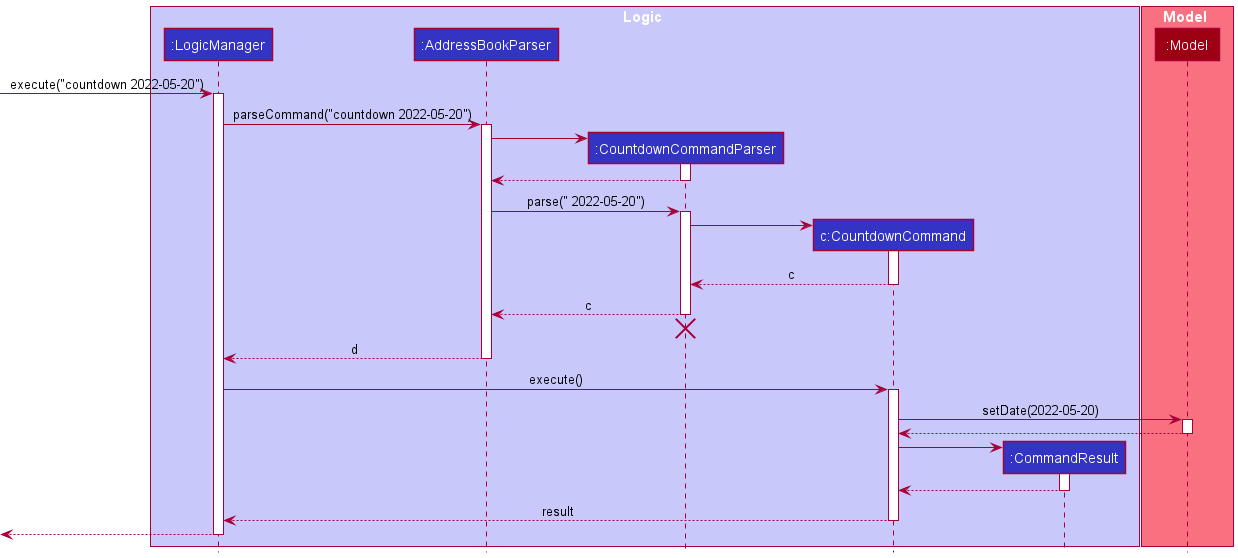

The diagram above was rendered by PlantUML. Its source (embedded in the PNG):
@startuml
!include style.puml

box Logic LOGIC_COLOR_T1
participant ":LogicManager" as LogicManager LOGIC_COLOR
participant ":AddressBookParser" as AddressBookParser LOGIC_COLOR
participant ":CountdownCommandParser" as CountdownCommandParser LOGIC_COLOR
participant "c:CountdownCommand" as CountdownCommand LOGIC_COLOR
participant ":CommandResult" as CommandResult LOGIC_COLOR
end box

box Model MODEL_COLOR_T1
participant ":Model" as Model MODEL_COLOR
end box

[-> LogicManager : execute("countdown 2022-05-20")
activate LogicManager

LogicManager -> AddressBookParser : parseCommand("countdown 2022-05-20")
activate AddressBookParser

create CountdownCommandParser
AddressBookParser -> CountdownCommandParser
activate CountdownCommandParser

CountdownCommandParser --> AddressBookParser
deactivate CountdownCommandParser

AddressBookParser -> CountdownCommandParser : parse(" 2022-05-20")
activate CountdownCommandParser

create CountdownCommand
CountdownCommandParser -> CountdownCommand
activate CountdownCommand

CountdownCommand --> CountdownCommandParser : c
deactivate CountdownCommand

CountdownCommandParser --> AddressBookParser : c
deactivate CountdownCommandParser
'Hidden arrow to position the destroy marker below the end of the activation bar.
CountdownCommandParser -[hidden]-> AddressBookParser
destroy CountdownCommandParser

AddressBookParser --> LogicManager : d
deactivate AddressBookParser

LogicManager -> CountdownCommand : execute()
activate CountdownCommand

CountdownCommand -> Model : setDate(2022-05-20)
activate Model

Model --> CountdownCommand
deactivate Model

create CommandResult
CountdownCommand -> CommandResult
activate CommandResult

CommandResult --> CountdownCommand
deactivate CommandResult

CountdownCommand --> LogicManager : result
deactivate CountdownCommand

[<--LogicManager
deactivate LogicManager
@enduml